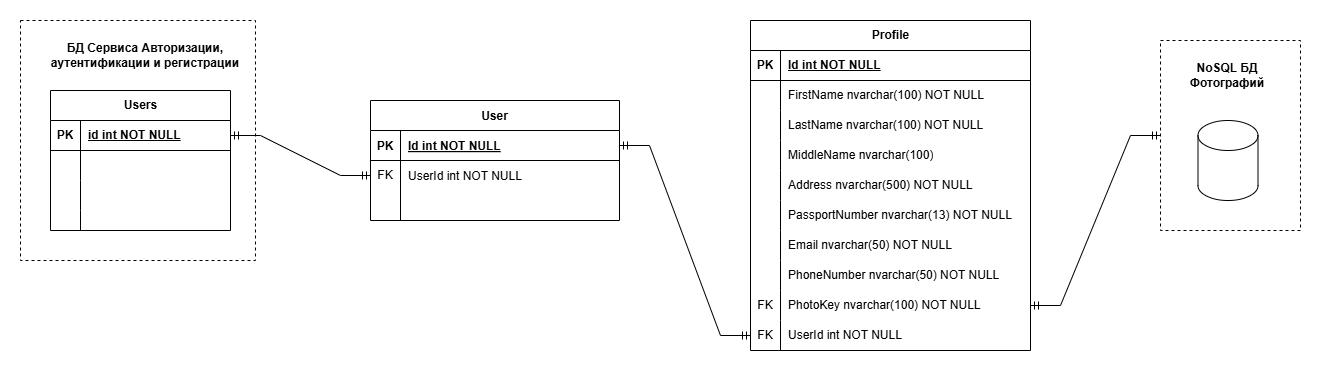

The diagram above was exported from draw.io. Its source (the exported page's mxGraphModel, read from the mxfile embedded in the PNG):
<mxGraphModel dx="2163" dy="653" grid="1" gridSize="10" guides="1" tooltips="1" connect="1" arrows="1" fold="1" page="1" pageScale="1" pageWidth="850" pageHeight="1100" math="0" shadow="0" extFonts="Permanent Marker^https://fonts.googleapis.com/css?family=Permanent+Marker">
  <root>
    <mxCell id="0" />
    <mxCell id="1" parent="0" />
    <mxCell id="Z30WshSjBaC4XF0dB-A2-23" value="" style="whiteSpace=wrap;html=1;dashed=1;" parent="1" vertex="1">
      <mxGeometry x="-240" y="30" width="235" height="240" as="geometry" />
    </mxCell>
    <mxCell id="C-vyLk0tnHw3VtMMgP7b-23" value="User" style="shape=table;startSize=30;container=1;collapsible=1;childLayout=tableLayout;fixedRows=1;rowLines=0;fontStyle=1;align=center;resizeLast=1;" parent="1" vertex="1">
      <mxGeometry x="110" y="110" width="249" height="120" as="geometry" />
    </mxCell>
    <mxCell id="C-vyLk0tnHw3VtMMgP7b-24" value="" style="shape=partialRectangle;collapsible=0;dropTarget=0;pointerEvents=0;fillColor=none;points=[[0,0.5],[1,0.5]];portConstraint=eastwest;top=0;left=0;right=0;bottom=1;" parent="C-vyLk0tnHw3VtMMgP7b-23" vertex="1">
      <mxGeometry y="30" width="249" height="30" as="geometry" />
    </mxCell>
    <mxCell id="C-vyLk0tnHw3VtMMgP7b-25" value="PK" style="shape=partialRectangle;overflow=hidden;connectable=0;fillColor=none;top=0;left=0;bottom=0;right=0;fontStyle=1;" parent="C-vyLk0tnHw3VtMMgP7b-24" vertex="1">
      <mxGeometry width="30" height="30" as="geometry">
        <mxRectangle width="30" height="30" as="alternateBounds" />
      </mxGeometry>
    </mxCell>
    <mxCell id="C-vyLk0tnHw3VtMMgP7b-26" value="Id int NOT NULL " style="shape=partialRectangle;overflow=hidden;connectable=0;fillColor=none;top=0;left=0;bottom=0;right=0;align=left;spacingLeft=6;fontStyle=5;" parent="C-vyLk0tnHw3VtMMgP7b-24" vertex="1">
      <mxGeometry x="30" width="219" height="30" as="geometry">
        <mxRectangle width="219" height="30" as="alternateBounds" />
      </mxGeometry>
    </mxCell>
    <mxCell id="C-vyLk0tnHw3VtMMgP7b-27" value="" style="shape=partialRectangle;collapsible=0;dropTarget=0;pointerEvents=0;fillColor=none;points=[[0,0.5],[1,0.5]];portConstraint=eastwest;top=0;left=0;right=0;bottom=0;" parent="C-vyLk0tnHw3VtMMgP7b-23" vertex="1">
      <mxGeometry y="60" width="249" height="60" as="geometry" />
    </mxCell>
    <mxCell id="C-vyLk0tnHw3VtMMgP7b-28" value="" style="shape=partialRectangle;overflow=hidden;connectable=0;fillColor=none;top=0;left=0;bottom=0;right=0;" parent="C-vyLk0tnHw3VtMMgP7b-27" vertex="1">
      <mxGeometry width="30" height="60" as="geometry">
        <mxRectangle width="30" height="60" as="alternateBounds" />
      </mxGeometry>
    </mxCell>
    <mxCell id="C-vyLk0tnHw3VtMMgP7b-29" value="" style="shape=partialRectangle;overflow=hidden;connectable=0;fillColor=none;top=0;left=0;bottom=0;right=0;align=left;spacingLeft=6;strokeColor=default;" parent="C-vyLk0tnHw3VtMMgP7b-27" vertex="1">
      <mxGeometry x="30" width="219" height="60" as="geometry">
        <mxRectangle width="219" height="60" as="alternateBounds" />
      </mxGeometry>
    </mxCell>
    <mxCell id="Z30WshSjBaC4XF0dB-A2-8" value="UserId int NOT NULL" style="shape=partialRectangle;overflow=hidden;connectable=0;fillColor=none;top=0;left=0;bottom=0;right=0;align=left;spacingLeft=6;strokeColor=default;" parent="1" vertex="1">
      <mxGeometry x="140" y="170" width="220" height="30" as="geometry">
        <mxRectangle width="220" height="30" as="alternateBounds" />
      </mxGeometry>
    </mxCell>
    <mxCell id="Z30WshSjBaC4XF0dB-A2-9" value="FK" style="text;html=1;align=center;verticalAlign=middle;whiteSpace=wrap;rounded=0;" parent="1" vertex="1">
      <mxGeometry x="110" y="170" width="30" height="30" as="geometry" />
    </mxCell>
    <mxCell id="Z30WshSjBaC4XF0dB-A2-10" value="Users" style="shape=table;startSize=30;container=1;collapsible=1;childLayout=tableLayout;fixedRows=1;rowLines=0;fontStyle=1;align=center;resizeLast=1;html=1;" parent="1" vertex="1">
      <mxGeometry x="-210" y="100" width="180" height="140" as="geometry" />
    </mxCell>
    <mxCell id="Z30WshSjBaC4XF0dB-A2-11" value="" style="shape=tableRow;horizontal=0;startSize=0;swimlaneHead=0;swimlaneBody=0;fillColor=none;collapsible=0;dropTarget=0;points=[[0,0.5],[1,0.5]];portConstraint=eastwest;top=0;left=0;right=0;bottom=1;" parent="Z30WshSjBaC4XF0dB-A2-10" vertex="1">
      <mxGeometry y="30" width="180" height="30" as="geometry" />
    </mxCell>
    <mxCell id="Z30WshSjBaC4XF0dB-A2-12" value="PK" style="shape=partialRectangle;connectable=0;fillColor=none;top=0;left=0;bottom=0;right=0;fontStyle=1;overflow=hidden;whiteSpace=wrap;html=1;" parent="Z30WshSjBaC4XF0dB-A2-11" vertex="1">
      <mxGeometry width="30" height="30" as="geometry">
        <mxRectangle width="30" height="30" as="alternateBounds" />
      </mxGeometry>
    </mxCell>
    <mxCell id="Z30WshSjBaC4XF0dB-A2-13" value="id int NOT NULL" style="shape=partialRectangle;connectable=0;fillColor=none;top=0;left=0;bottom=0;right=0;align=left;spacingLeft=6;fontStyle=5;overflow=hidden;whiteSpace=wrap;html=1;" parent="Z30WshSjBaC4XF0dB-A2-11" vertex="1">
      <mxGeometry x="30" width="150" height="30" as="geometry">
        <mxRectangle width="150" height="30" as="alternateBounds" />
      </mxGeometry>
    </mxCell>
    <mxCell id="Z30WshSjBaC4XF0dB-A2-14" value="" style="shape=tableRow;horizontal=0;startSize=0;swimlaneHead=0;swimlaneBody=0;fillColor=none;collapsible=0;dropTarget=0;points=[[0,0.5],[1,0.5]];portConstraint=eastwest;top=0;left=0;right=0;bottom=0;" parent="Z30WshSjBaC4XF0dB-A2-10" vertex="1">
      <mxGeometry y="60" width="180" height="30" as="geometry" />
    </mxCell>
    <mxCell id="Z30WshSjBaC4XF0dB-A2-15" value="" style="shape=partialRectangle;connectable=0;fillColor=none;top=0;left=0;bottom=0;right=0;editable=1;overflow=hidden;whiteSpace=wrap;html=1;" parent="Z30WshSjBaC4XF0dB-A2-14" vertex="1">
      <mxGeometry width="30" height="30" as="geometry">
        <mxRectangle width="30" height="30" as="alternateBounds" />
      </mxGeometry>
    </mxCell>
    <mxCell id="Z30WshSjBaC4XF0dB-A2-16" value="" style="shape=partialRectangle;connectable=0;fillColor=none;top=0;left=0;bottom=0;right=0;align=left;spacingLeft=6;overflow=hidden;whiteSpace=wrap;html=1;" parent="Z30WshSjBaC4XF0dB-A2-14" vertex="1">
      <mxGeometry x="30" width="150" height="30" as="geometry">
        <mxRectangle width="150" height="30" as="alternateBounds" />
      </mxGeometry>
    </mxCell>
    <mxCell id="Z30WshSjBaC4XF0dB-A2-17" value="" style="shape=tableRow;horizontal=0;startSize=0;swimlaneHead=0;swimlaneBody=0;fillColor=none;collapsible=0;dropTarget=0;points=[[0,0.5],[1,0.5]];portConstraint=eastwest;top=0;left=0;right=0;bottom=0;" parent="Z30WshSjBaC4XF0dB-A2-10" vertex="1">
      <mxGeometry y="90" width="180" height="30" as="geometry" />
    </mxCell>
    <mxCell id="Z30WshSjBaC4XF0dB-A2-18" value="" style="shape=partialRectangle;connectable=0;fillColor=none;top=0;left=0;bottom=0;right=0;editable=1;overflow=hidden;whiteSpace=wrap;html=1;" parent="Z30WshSjBaC4XF0dB-A2-17" vertex="1">
      <mxGeometry width="30" height="30" as="geometry">
        <mxRectangle width="30" height="30" as="alternateBounds" />
      </mxGeometry>
    </mxCell>
    <mxCell id="Z30WshSjBaC4XF0dB-A2-19" value="" style="shape=partialRectangle;connectable=0;fillColor=none;top=0;left=0;bottom=0;right=0;align=left;spacingLeft=6;overflow=hidden;whiteSpace=wrap;html=1;" parent="Z30WshSjBaC4XF0dB-A2-17" vertex="1">
      <mxGeometry x="30" width="150" height="30" as="geometry">
        <mxRectangle width="150" height="30" as="alternateBounds" />
      </mxGeometry>
    </mxCell>
    <mxCell id="Z30WshSjBaC4XF0dB-A2-20" value="" style="shape=tableRow;horizontal=0;startSize=0;swimlaneHead=0;swimlaneBody=0;fillColor=none;collapsible=0;dropTarget=0;points=[[0,0.5],[1,0.5]];portConstraint=eastwest;top=0;left=0;right=0;bottom=0;" parent="Z30WshSjBaC4XF0dB-A2-10" vertex="1">
      <mxGeometry y="120" width="180" height="20" as="geometry" />
    </mxCell>
    <mxCell id="Z30WshSjBaC4XF0dB-A2-21" value="" style="shape=partialRectangle;connectable=0;fillColor=none;top=0;left=0;bottom=0;right=0;editable=1;overflow=hidden;whiteSpace=wrap;html=1;" parent="Z30WshSjBaC4XF0dB-A2-20" vertex="1">
      <mxGeometry width="30" height="20" as="geometry">
        <mxRectangle width="30" height="20" as="alternateBounds" />
      </mxGeometry>
    </mxCell>
    <mxCell id="Z30WshSjBaC4XF0dB-A2-22" value="" style="shape=partialRectangle;connectable=0;fillColor=none;top=0;left=0;bottom=0;right=0;align=left;spacingLeft=6;overflow=hidden;whiteSpace=wrap;html=1;" parent="Z30WshSjBaC4XF0dB-A2-20" vertex="1">
      <mxGeometry x="30" width="150" height="20" as="geometry">
        <mxRectangle width="150" height="20" as="alternateBounds" />
      </mxGeometry>
    </mxCell>
    <mxCell id="Z30WshSjBaC4XF0dB-A2-24" value="&lt;b&gt;БД Сервиса Авторизации, аутентификации и регистрации&lt;/b&gt;" style="text;html=1;align=center;verticalAlign=middle;whiteSpace=wrap;rounded=0;" parent="1" vertex="1">
      <mxGeometry x="-230" y="50" width="230" height="30" as="geometry" />
    </mxCell>
    <mxCell id="Z30WshSjBaC4XF0dB-A2-26" value="" style="edgeStyle=entityRelationEdgeStyle;fontSize=12;html=1;endArrow=ERmandOne;startArrow=ERmandOne;rounded=0;entryX=0;entryY=0.5;entryDx=0;entryDy=0;" parent="1" source="Z30WshSjBaC4XF0dB-A2-11" target="Z30WshSjBaC4XF0dB-A2-9" edge="1">
      <mxGeometry width="100" height="100" relative="1" as="geometry">
        <mxPoint x="30" y="150" as="sourcePoint" />
        <mxPoint x="125" y="50" as="targetPoint" />
      </mxGeometry>
    </mxCell>
    <mxCell id="Z30WshSjBaC4XF0dB-A2-56" value="Profile" style="shape=table;startSize=30;container=1;collapsible=1;childLayout=tableLayout;fixedRows=1;rowLines=0;fontStyle=1;align=center;resizeLast=1;html=1;" parent="1" vertex="1">
      <mxGeometry x="490" y="30" width="280" height="330" as="geometry" />
    </mxCell>
    <mxCell id="Z30WshSjBaC4XF0dB-A2-57" value="" style="shape=tableRow;horizontal=0;startSize=0;swimlaneHead=0;swimlaneBody=0;fillColor=none;collapsible=0;dropTarget=0;points=[[0,0.5],[1,0.5]];portConstraint=eastwest;top=0;left=0;right=0;bottom=1;" parent="Z30WshSjBaC4XF0dB-A2-56" vertex="1">
      <mxGeometry y="30" width="280" height="30" as="geometry" />
    </mxCell>
    <mxCell id="Z30WshSjBaC4XF0dB-A2-58" value="PK" style="shape=partialRectangle;connectable=0;fillColor=none;top=0;left=0;bottom=0;right=0;fontStyle=1;overflow=hidden;whiteSpace=wrap;html=1;" parent="Z30WshSjBaC4XF0dB-A2-57" vertex="1">
      <mxGeometry width="30" height="30" as="geometry">
        <mxRectangle width="30" height="30" as="alternateBounds" />
      </mxGeometry>
    </mxCell>
    <mxCell id="Z30WshSjBaC4XF0dB-A2-59" value="Id int NOT NULL" style="shape=partialRectangle;connectable=0;fillColor=none;top=0;left=0;bottom=0;right=0;align=left;spacingLeft=6;fontStyle=5;overflow=hidden;whiteSpace=wrap;html=1;" parent="Z30WshSjBaC4XF0dB-A2-57" vertex="1">
      <mxGeometry x="30" width="250" height="30" as="geometry">
        <mxRectangle width="250" height="30" as="alternateBounds" />
      </mxGeometry>
    </mxCell>
    <mxCell id="Z30WshSjBaC4XF0dB-A2-60" value="" style="shape=tableRow;horizontal=0;startSize=0;swimlaneHead=0;swimlaneBody=0;fillColor=none;collapsible=0;dropTarget=0;points=[[0,0.5],[1,0.5]];portConstraint=eastwest;top=0;left=0;right=0;bottom=0;" parent="Z30WshSjBaC4XF0dB-A2-56" vertex="1">
      <mxGeometry y="60" width="280" height="30" as="geometry" />
    </mxCell>
    <mxCell id="Z30WshSjBaC4XF0dB-A2-61" value="" style="shape=partialRectangle;connectable=0;fillColor=none;top=0;left=0;bottom=0;right=0;editable=1;overflow=hidden;whiteSpace=wrap;html=1;" parent="Z30WshSjBaC4XF0dB-A2-60" vertex="1">
      <mxGeometry width="30" height="30" as="geometry">
        <mxRectangle width="30" height="30" as="alternateBounds" />
      </mxGeometry>
    </mxCell>
    <mxCell id="Z30WshSjBaC4XF0dB-A2-62" value="FirstName nvarchar(100) NOT NULL" style="shape=partialRectangle;connectable=0;fillColor=none;top=0;left=0;bottom=0;right=0;align=left;spacingLeft=6;overflow=hidden;whiteSpace=wrap;html=1;" parent="Z30WshSjBaC4XF0dB-A2-60" vertex="1">
      <mxGeometry x="30" width="250" height="30" as="geometry">
        <mxRectangle width="250" height="30" as="alternateBounds" />
      </mxGeometry>
    </mxCell>
    <mxCell id="Z30WshSjBaC4XF0dB-A2-63" value="" style="shape=tableRow;horizontal=0;startSize=0;swimlaneHead=0;swimlaneBody=0;fillColor=none;collapsible=0;dropTarget=0;points=[[0,0.5],[1,0.5]];portConstraint=eastwest;top=0;left=0;right=0;bottom=0;" parent="Z30WshSjBaC4XF0dB-A2-56" vertex="1">
      <mxGeometry y="90" width="280" height="30" as="geometry" />
    </mxCell>
    <mxCell id="Z30WshSjBaC4XF0dB-A2-64" value="" style="shape=partialRectangle;connectable=0;fillColor=none;top=0;left=0;bottom=0;right=0;editable=1;overflow=hidden;whiteSpace=wrap;html=1;" parent="Z30WshSjBaC4XF0dB-A2-63" vertex="1">
      <mxGeometry width="30" height="30" as="geometry">
        <mxRectangle width="30" height="30" as="alternateBounds" />
      </mxGeometry>
    </mxCell>
    <mxCell id="Z30WshSjBaC4XF0dB-A2-65" value="LastName nvarchar(100) NO&lt;span style=&quot;background-color: transparent; color: light-dark(rgb(0, 0, 0), rgb(255, 255, 255));&quot;&gt;T NULL&lt;/span&gt;" style="shape=partialRectangle;connectable=0;fillColor=none;top=0;left=0;bottom=0;right=0;align=left;spacingLeft=6;overflow=hidden;whiteSpace=wrap;html=1;" parent="Z30WshSjBaC4XF0dB-A2-63" vertex="1">
      <mxGeometry x="30" width="250" height="30" as="geometry">
        <mxRectangle width="250" height="30" as="alternateBounds" />
      </mxGeometry>
    </mxCell>
    <mxCell id="Z30WshSjBaC4XF0dB-A2-66" value="" style="shape=tableRow;horizontal=0;startSize=0;swimlaneHead=0;swimlaneBody=0;fillColor=none;collapsible=0;dropTarget=0;points=[[0,0.5],[1,0.5]];portConstraint=eastwest;top=0;left=0;right=0;bottom=0;" parent="Z30WshSjBaC4XF0dB-A2-56" vertex="1">
      <mxGeometry y="120" width="280" height="30" as="geometry" />
    </mxCell>
    <mxCell id="Z30WshSjBaC4XF0dB-A2-67" value="" style="shape=partialRectangle;connectable=0;fillColor=none;top=0;left=0;bottom=0;right=0;editable=1;overflow=hidden;whiteSpace=wrap;html=1;" parent="Z30WshSjBaC4XF0dB-A2-66" vertex="1">
      <mxGeometry width="30" height="30" as="geometry">
        <mxRectangle width="30" height="30" as="alternateBounds" />
      </mxGeometry>
    </mxCell>
    <mxCell id="Z30WshSjBaC4XF0dB-A2-68" value="MiddleName nvarchar(100)" style="shape=partialRectangle;connectable=0;fillColor=none;top=0;left=0;bottom=0;right=0;align=left;spacingLeft=6;overflow=hidden;whiteSpace=wrap;html=1;" parent="Z30WshSjBaC4XF0dB-A2-66" vertex="1">
      <mxGeometry x="30" width="250" height="30" as="geometry">
        <mxRectangle width="250" height="30" as="alternateBounds" />
      </mxGeometry>
    </mxCell>
    <mxCell id="stPbw-fF8eC5mRrOZcO3-1" value="" style="shape=tableRow;horizontal=0;startSize=0;swimlaneHead=0;swimlaneBody=0;fillColor=none;collapsible=0;dropTarget=0;points=[[0,0.5],[1,0.5]];portConstraint=eastwest;top=0;left=0;right=0;bottom=0;" vertex="1" parent="Z30WshSjBaC4XF0dB-A2-56">
      <mxGeometry y="150" width="280" height="30" as="geometry" />
    </mxCell>
    <mxCell id="stPbw-fF8eC5mRrOZcO3-2" value="" style="shape=partialRectangle;connectable=0;fillColor=none;top=0;left=0;bottom=0;right=0;editable=1;overflow=hidden;whiteSpace=wrap;html=1;" vertex="1" parent="stPbw-fF8eC5mRrOZcO3-1">
      <mxGeometry width="30" height="30" as="geometry">
        <mxRectangle width="30" height="30" as="alternateBounds" />
      </mxGeometry>
    </mxCell>
    <mxCell id="stPbw-fF8eC5mRrOZcO3-3" value="&lt;div&gt;&lt;span style=&quot;background-color: transparent; color: light-dark(rgb(0, 0, 0), rgb(255, 255, 255));&quot;&gt;Address nvarchar(500) NOT NULL&lt;/span&gt;&lt;/div&gt;" style="shape=partialRectangle;connectable=0;fillColor=none;top=0;left=0;bottom=0;right=0;align=left;spacingLeft=6;overflow=hidden;whiteSpace=wrap;html=1;" vertex="1" parent="stPbw-fF8eC5mRrOZcO3-1">
      <mxGeometry x="30" width="250" height="30" as="geometry">
        <mxRectangle width="250" height="30" as="alternateBounds" />
      </mxGeometry>
    </mxCell>
    <mxCell id="stPbw-fF8eC5mRrOZcO3-4" value="" style="shape=tableRow;horizontal=0;startSize=0;swimlaneHead=0;swimlaneBody=0;fillColor=none;collapsible=0;dropTarget=0;points=[[0,0.5],[1,0.5]];portConstraint=eastwest;top=0;left=0;right=0;bottom=0;" vertex="1" parent="Z30WshSjBaC4XF0dB-A2-56">
      <mxGeometry y="180" width="280" height="30" as="geometry" />
    </mxCell>
    <mxCell id="stPbw-fF8eC5mRrOZcO3-5" value="" style="shape=partialRectangle;connectable=0;fillColor=none;top=0;left=0;bottom=0;right=0;editable=1;overflow=hidden;whiteSpace=wrap;html=1;" vertex="1" parent="stPbw-fF8eC5mRrOZcO3-4">
      <mxGeometry width="30" height="30" as="geometry">
        <mxRectangle width="30" height="30" as="alternateBounds" />
      </mxGeometry>
    </mxCell>
    <mxCell id="stPbw-fF8eC5mRrOZcO3-6" value="PassportNumber nvarchar(13) NOT NULL" style="shape=partialRectangle;connectable=0;fillColor=none;top=0;left=0;bottom=0;right=0;align=left;spacingLeft=6;overflow=hidden;whiteSpace=wrap;html=1;" vertex="1" parent="stPbw-fF8eC5mRrOZcO3-4">
      <mxGeometry x="30" width="250" height="30" as="geometry">
        <mxRectangle width="250" height="30" as="alternateBounds" />
      </mxGeometry>
    </mxCell>
    <mxCell id="stPbw-fF8eC5mRrOZcO3-7" value="" style="shape=tableRow;horizontal=0;startSize=0;swimlaneHead=0;swimlaneBody=0;fillColor=none;collapsible=0;dropTarget=0;points=[[0,0.5],[1,0.5]];portConstraint=eastwest;top=0;left=0;right=0;bottom=0;" vertex="1" parent="Z30WshSjBaC4XF0dB-A2-56">
      <mxGeometry y="210" width="280" height="30" as="geometry" />
    </mxCell>
    <mxCell id="stPbw-fF8eC5mRrOZcO3-8" value="" style="shape=partialRectangle;connectable=0;fillColor=none;top=0;left=0;bottom=0;right=0;editable=1;overflow=hidden;whiteSpace=wrap;html=1;" vertex="1" parent="stPbw-fF8eC5mRrOZcO3-7">
      <mxGeometry width="30" height="30" as="geometry">
        <mxRectangle width="30" height="30" as="alternateBounds" />
      </mxGeometry>
    </mxCell>
    <mxCell id="stPbw-fF8eC5mRrOZcO3-9" value="Email nvarchar(50) NOT NULL" style="shape=partialRectangle;connectable=0;fillColor=none;top=0;left=0;bottom=0;right=0;align=left;spacingLeft=6;overflow=hidden;whiteSpace=wrap;html=1;" vertex="1" parent="stPbw-fF8eC5mRrOZcO3-7">
      <mxGeometry x="30" width="250" height="30" as="geometry">
        <mxRectangle width="250" height="30" as="alternateBounds" />
      </mxGeometry>
    </mxCell>
    <mxCell id="stPbw-fF8eC5mRrOZcO3-10" value="" style="shape=tableRow;horizontal=0;startSize=0;swimlaneHead=0;swimlaneBody=0;fillColor=none;collapsible=0;dropTarget=0;points=[[0,0.5],[1,0.5]];portConstraint=eastwest;top=0;left=0;right=0;bottom=0;" vertex="1" parent="Z30WshSjBaC4XF0dB-A2-56">
      <mxGeometry y="240" width="280" height="30" as="geometry" />
    </mxCell>
    <mxCell id="stPbw-fF8eC5mRrOZcO3-11" value="" style="shape=partialRectangle;connectable=0;fillColor=none;top=0;left=0;bottom=0;right=0;editable=1;overflow=hidden;whiteSpace=wrap;html=1;" vertex="1" parent="stPbw-fF8eC5mRrOZcO3-10">
      <mxGeometry width="30" height="30" as="geometry">
        <mxRectangle width="30" height="30" as="alternateBounds" />
      </mxGeometry>
    </mxCell>
    <mxCell id="stPbw-fF8eC5mRrOZcO3-12" value="PhoneNumber nvarchar(50) NOT NULL" style="shape=partialRectangle;connectable=0;fillColor=none;top=0;left=0;bottom=0;right=0;align=left;spacingLeft=6;overflow=hidden;whiteSpace=wrap;html=1;" vertex="1" parent="stPbw-fF8eC5mRrOZcO3-10">
      <mxGeometry x="30" width="250" height="30" as="geometry">
        <mxRectangle width="250" height="30" as="alternateBounds" />
      </mxGeometry>
    </mxCell>
    <mxCell id="stPbw-fF8eC5mRrOZcO3-13" value="" style="shape=tableRow;horizontal=0;startSize=0;swimlaneHead=0;swimlaneBody=0;fillColor=none;collapsible=0;dropTarget=0;points=[[0,0.5],[1,0.5]];portConstraint=eastwest;top=0;left=0;right=0;bottom=0;" vertex="1" parent="Z30WshSjBaC4XF0dB-A2-56">
      <mxGeometry y="270" width="280" height="30" as="geometry" />
    </mxCell>
    <mxCell id="stPbw-fF8eC5mRrOZcO3-14" value="FK" style="shape=partialRectangle;connectable=0;fillColor=none;top=0;left=0;bottom=0;right=0;editable=1;overflow=hidden;whiteSpace=wrap;html=1;" vertex="1" parent="stPbw-fF8eC5mRrOZcO3-13">
      <mxGeometry width="30" height="30" as="geometry">
        <mxRectangle width="30" height="30" as="alternateBounds" />
      </mxGeometry>
    </mxCell>
    <mxCell id="stPbw-fF8eC5mRrOZcO3-15" value="PhotoKey nvarchar(100) NOT NULL" style="shape=partialRectangle;connectable=0;fillColor=none;top=0;left=0;bottom=0;right=0;align=left;spacingLeft=6;overflow=hidden;whiteSpace=wrap;html=1;" vertex="1" parent="stPbw-fF8eC5mRrOZcO3-13">
      <mxGeometry x="30" width="250" height="30" as="geometry">
        <mxRectangle width="250" height="30" as="alternateBounds" />
      </mxGeometry>
    </mxCell>
    <mxCell id="stPbw-fF8eC5mRrOZcO3-16" value="" style="shape=tableRow;horizontal=0;startSize=0;swimlaneHead=0;swimlaneBody=0;fillColor=none;collapsible=0;dropTarget=0;points=[[0,0.5],[1,0.5]];portConstraint=eastwest;top=0;left=0;right=0;bottom=0;" vertex="1" parent="Z30WshSjBaC4XF0dB-A2-56">
      <mxGeometry y="300" width="280" height="30" as="geometry" />
    </mxCell>
    <mxCell id="stPbw-fF8eC5mRrOZcO3-17" value="FK" style="shape=partialRectangle;connectable=0;fillColor=none;top=0;left=0;bottom=0;right=0;editable=1;overflow=hidden;whiteSpace=wrap;html=1;" vertex="1" parent="stPbw-fF8eC5mRrOZcO3-16">
      <mxGeometry width="30" height="30" as="geometry">
        <mxRectangle width="30" height="30" as="alternateBounds" />
      </mxGeometry>
    </mxCell>
    <mxCell id="stPbw-fF8eC5mRrOZcO3-18" value="UserId int NOT NULL" style="shape=partialRectangle;connectable=0;fillColor=none;top=0;left=0;bottom=0;right=0;align=left;spacingLeft=6;overflow=hidden;whiteSpace=wrap;html=1;" vertex="1" parent="stPbw-fF8eC5mRrOZcO3-16">
      <mxGeometry x="30" width="250" height="30" as="geometry">
        <mxRectangle width="250" height="30" as="alternateBounds" />
      </mxGeometry>
    </mxCell>
    <mxCell id="Z30WshSjBaC4XF0dB-A2-73" value="" style="edgeStyle=entityRelationEdgeStyle;fontSize=12;html=1;endArrow=ERmandOne;startArrow=ERmandOne;rounded=0;entryX=0;entryY=0.5;entryDx=0;entryDy=0;exitX=1;exitY=0.5;exitDx=0;exitDy=0;" parent="1" target="stPbw-fF8eC5mRrOZcO3-16" edge="1" source="C-vyLk0tnHw3VtMMgP7b-24">
      <mxGeometry width="100" height="100" relative="1" as="geometry">
        <mxPoint x="360" y="210" as="sourcePoint" />
        <mxPoint x="670" y="330" as="targetPoint" />
      </mxGeometry>
    </mxCell>
    <mxCell id="stPbw-fF8eC5mRrOZcO3-19" value="" style="whiteSpace=wrap;html=1;dashed=1;" vertex="1" parent="1">
      <mxGeometry x="900" y="50" width="140" height="190" as="geometry" />
    </mxCell>
    <mxCell id="stPbw-fF8eC5mRrOZcO3-20" value="NoSQL БД Фотографий" style="text;html=1;align=center;verticalAlign=middle;whiteSpace=wrap;rounded=0;fontStyle=1" vertex="1" parent="1">
      <mxGeometry x="926.25" y="70" width="82.5" height="30" as="geometry" />
    </mxCell>
    <mxCell id="stPbw-fF8eC5mRrOZcO3-21" value="" style="shape=cylinder3;whiteSpace=wrap;html=1;boundedLbl=1;backgroundOutline=1;size=15;" vertex="1" parent="1">
      <mxGeometry x="937.5" y="130" width="60" height="80" as="geometry" />
    </mxCell>
    <mxCell id="stPbw-fF8eC5mRrOZcO3-22" value="" style="edgeStyle=entityRelationEdgeStyle;fontSize=12;html=1;endArrow=ERmandOne;startArrow=ERmandOne;rounded=0;exitX=1;exitY=0.5;exitDx=0;exitDy=0;" edge="1" parent="1" source="stPbw-fF8eC5mRrOZcO3-13" target="stPbw-fF8eC5mRrOZcO3-19">
      <mxGeometry width="100" height="100" relative="1" as="geometry">
        <mxPoint x="690" y="230" as="sourcePoint" />
        <mxPoint x="790" y="130" as="targetPoint" />
      </mxGeometry>
    </mxCell>
  </root>
</mxGraphModel>